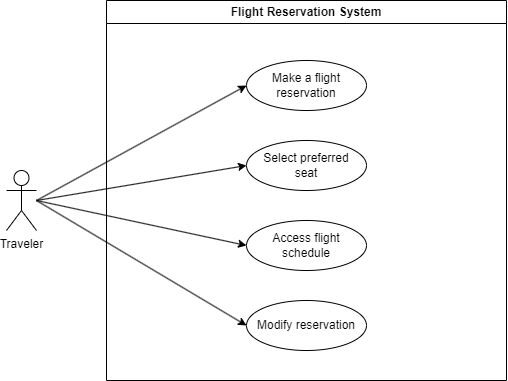

The diagram above was exported from draw.io. Its source (the exported page's mxGraphModel, read from the mxfile embedded in the PNG):
<mxGraphModel dx="598" dy="900" grid="1" gridSize="10" guides="1" tooltips="1" connect="1" arrows="1" fold="1" page="1" pageScale="1" pageWidth="1169" pageHeight="1654" math="0" shadow="0">
  <root>
    <mxCell id="0" />
    <mxCell id="1" parent="0" />
    <mxCell id="v57sw-y_nD2KtHTBzflL-1" value="Flight Reservation System" style="swimlane;whiteSpace=wrap;html=1;" vertex="1" parent="1">
      <mxGeometry x="340" y="140" width="400" height="380" as="geometry" />
    </mxCell>
    <mxCell id="v57sw-y_nD2KtHTBzflL-2" value="Make a flight reservation" style="ellipse;whiteSpace=wrap;html=1;" vertex="1" parent="v57sw-y_nD2KtHTBzflL-1">
      <mxGeometry x="140" y="60" width="120" height="50" as="geometry" />
    </mxCell>
    <mxCell id="v57sw-y_nD2KtHTBzflL-5" value="Select preferred &lt;br&gt;seat" style="ellipse;whiteSpace=wrap;html=1;" vertex="1" parent="v57sw-y_nD2KtHTBzflL-1">
      <mxGeometry x="140" y="140" width="120" height="50" as="geometry" />
    </mxCell>
    <mxCell id="v57sw-y_nD2KtHTBzflL-6" value="Modify reservation" style="ellipse;whiteSpace=wrap;html=1;" vertex="1" parent="v57sw-y_nD2KtHTBzflL-1">
      <mxGeometry x="140" y="300" width="120" height="50" as="geometry" />
    </mxCell>
    <mxCell id="v57sw-y_nD2KtHTBzflL-9" value="Access flight schedule" style="ellipse;whiteSpace=wrap;html=1;" vertex="1" parent="v57sw-y_nD2KtHTBzflL-1">
      <mxGeometry x="140" y="220" width="120" height="50" as="geometry" />
    </mxCell>
    <mxCell id="v57sw-y_nD2KtHTBzflL-12" value="Traveler" style="shape=umlActor;verticalLabelPosition=bottom;verticalAlign=top;html=1;outlineConnect=0;" vertex="1" parent="1">
      <mxGeometry x="240" y="310" width="30" height="60" as="geometry" />
    </mxCell>
    <mxCell id="v57sw-y_nD2KtHTBzflL-13" value="" style="endArrow=classic;html=1;rounded=0;entryX=0;entryY=0.5;entryDx=0;entryDy=0;" edge="1" parent="1" target="v57sw-y_nD2KtHTBzflL-2">
      <mxGeometry width="50" height="50" relative="1" as="geometry">
        <mxPoint x="270" y="340" as="sourcePoint" />
        <mxPoint x="490" y="430" as="targetPoint" />
      </mxGeometry>
    </mxCell>
    <mxCell id="v57sw-y_nD2KtHTBzflL-14" value="" style="endArrow=classic;html=1;rounded=0;entryX=0;entryY=0.5;entryDx=0;entryDy=0;" edge="1" parent="1" target="v57sw-y_nD2KtHTBzflL-5">
      <mxGeometry width="50" height="50" relative="1" as="geometry">
        <mxPoint x="270" y="340" as="sourcePoint" />
        <mxPoint x="370" y="305" as="targetPoint" />
      </mxGeometry>
    </mxCell>
    <mxCell id="v57sw-y_nD2KtHTBzflL-15" value="" style="endArrow=classic;html=1;rounded=0;entryX=0;entryY=0.5;entryDx=0;entryDy=0;" edge="1" parent="1" target="v57sw-y_nD2KtHTBzflL-9">
      <mxGeometry width="50" height="50" relative="1" as="geometry">
        <mxPoint x="270" y="340" as="sourcePoint" />
        <mxPoint x="420" y="245" as="targetPoint" />
      </mxGeometry>
    </mxCell>
    <mxCell id="v57sw-y_nD2KtHTBzflL-16" value="" style="endArrow=classic;html=1;rounded=0;entryX=0;entryY=0.5;entryDx=0;entryDy=0;" edge="1" parent="1" target="v57sw-y_nD2KtHTBzflL-6">
      <mxGeometry width="50" height="50" relative="1" as="geometry">
        <mxPoint x="270" y="340" as="sourcePoint" />
        <mxPoint x="420" y="285" as="targetPoint" />
      </mxGeometry>
    </mxCell>
  </root>
</mxGraphModel>